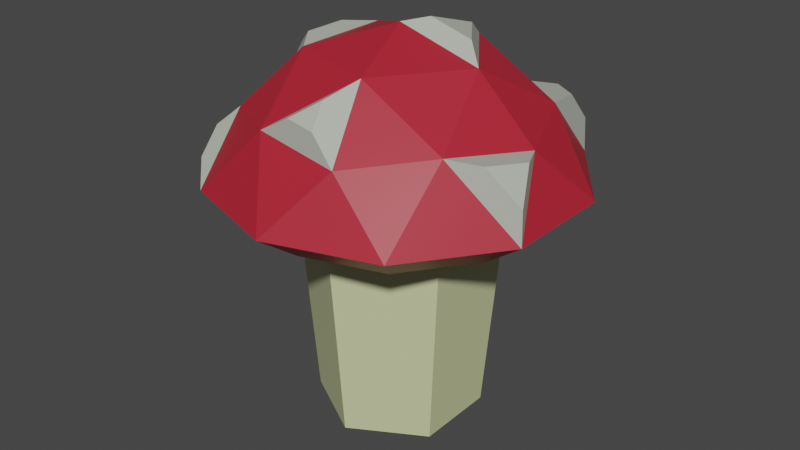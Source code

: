 # Source: cogumelo_.blend  (saved by Blender 3.3.6; exported with 4.5.12 LTS)
import bpy
from mathutils import Matrix  # noqa: F401  (used for matrix-valued properties, if any)

bpy.ops.wm.read_factory_settings(use_empty=True)
scene = bpy.context.scene
scene.name = 'Scene'

# ---- collections
col_collection = bpy.data.collections.new('Collection'); scene.collection.children.link(col_collection)

# ---- materials (node trees are filled in below, after node groups)
mat_material_001 = bpy.data.materials.new('Material.001')
mat_material_001.use_transparent_shadow = False
mat_material_002 = bpy.data.materials.new('Material.002')
mat_material_002.use_transparent_shadow = False
mat_material_004 = bpy.data.materials.new('Material.004')
mat_material_004.use_transparent_shadow = False

# ---- material node trees
mat_material_001.use_nodes = True; mat_material_001.node_tree.nodes.clear()
_N = mat_material_001.node_tree.nodes; _L = mat_material_001.node_tree.links
n0 = _N.new('ShaderNodeBsdfPrincipled'); n0.name = 'Principled BSDF'; n0.location = (10, 300)
n0.distribution = 'GGX'
n0.subsurface_method = 'RANDOM_WALK_SKIN'
n0.inputs[0].default_value = (0.6276, 0.6738, 0.3598, 1.0)
n0.inputs[3].default_value = 1.45
n0.inputs[27].default_value = (0.0, 0.0, 0.0, 1.0)
n0.inputs[28].default_value = 1.0
n1 = _N.new('ShaderNodeOutputMaterial'); n1.name = 'Material Output'; n1.location = (300, 300)
_L.new(n0.outputs[0], n1.inputs[0])
n1.is_active_output = True
mat_material_002.use_nodes = True; mat_material_002.node_tree.nodes.clear()
_N = mat_material_002.node_tree.nodes; _L = mat_material_002.node_tree.links
n0 = _N.new('ShaderNodeBsdfPrincipled'); n0.name = 'Principled BSDF'; n0.location = (10, 300)
n0.distribution = 'GGX'
n0.subsurface_method = 'RANDOM_WALK_SKIN'
n0.inputs[0].default_value = (0.4672, 0.01704, 0.03384, 1.0)
n0.inputs[3].default_value = 1.45
n0.inputs[27].default_value = (0.0, 0.0, 0.0, 1.0)
n0.inputs[28].default_value = 1.0
n1 = _N.new('ShaderNodeOutputMaterial'); n1.name = 'Material Output'; n1.location = (300, 300)
_L.new(n0.outputs[0], n1.inputs[0])
n1.is_active_output = True
mat_material_004.use_nodes = True; mat_material_004.node_tree.nodes.clear()
_N = mat_material_004.node_tree.nodes; _L = mat_material_004.node_tree.links
n0 = _N.new('ShaderNodeBsdfPrincipled'); n0.name = 'Principled BSDF'; n0.location = (10, 300)
n0.distribution = 'GGX'
n0.subsurface_method = 'RANDOM_WALK_SKIN'
n0.inputs[0].default_value = (0.4796, 0.5173, 0.4436, 1.0)
n0.inputs[3].default_value = 1.45
n0.inputs[27].default_value = (0.0, 0.0, 0.0, 1.0)
n0.inputs[28].default_value = 1.0
n1 = _N.new('ShaderNodeOutputMaterial'); n1.name = 'Material Output'; n1.location = (300, 300)
_L.new(n0.outputs[0], n1.inputs[0])
n1.is_active_output = True

# ---- world
world_world = bpy.data.worlds.new('World'); scene.world = world_world
world_world.use_nodes = True; world_world.node_tree.nodes.clear()
_N = world_world.node_tree.nodes; _L = world_world.node_tree.links
n0 = _N.new('ShaderNodeOutputWorld'); n0.name = 'World Output'; n0.location = (300, 300)
n1 = _N.new('ShaderNodeBackground'); n1.name = 'Background'; n1.location = (10, 300)
n1.inputs[0].default_value = (0.05088, 0.05088, 0.05088, 1.0)
_L.new(n1.outputs[0], n0.inputs[0])
n0.is_active_output = True
world_world.color = (0.05088, 0.05088, 0.05088)
world_world.use_sun_shadow = False
world_world.sun_shadow_jitter_overblur = 0.0

# ---- meshes
me_cylinder = bpy.data.meshes.new('Cylinder')
me_cylinder.from_pydata([(-3.163e-09, 0.7926, -1.014), (0.0, 1.0, 1.0), (0.6864, 0.3963, -1.014), (0.866, 0.5, 1.0), (0.6864, -0.3963, -1.014), (0.866, -0.5, 1.0), (-7.245e-08, -0.7926, -1.014), (-8.742e-08, -1.0, 1.0), (-0.6864, -0.3963, -1.014), (-0.866, -0.5, 1.0), (-0.6864, 0.3963, -1.014), (-0.866, 0.5, 1.0), (-4.439e-09, 0.6027, -1.122), (0.5219, 0.3013, -1.122), (0.5219, -0.3013, -1.122), (-5.712e-08, -0.6027, -1.122), (-0.5219, -0.3013, -1.122), (-0.5219, 0.3013, -1.122)], [], [(0, 1, 3, 2), (2, 3, 5, 4), (4, 5, 7, 6), (6, 7, 9, 8), (3, 1, 11, 9, 7, 5), (8, 9, 11, 10), (10, 11, 1, 0), (2, 4, 14, 13), (12, 13, 14, 15, 16, 17), (8, 10, 17, 16), (0, 2, 13, 12), (4, 6, 15, 14), (10, 0, 12, 17), (6, 8, 16, 15)])
_uv = me_cylinder.uv_layers.new(name='UVMap')
_uv.uv.foreach_set('vector', [1.0, 0.5, 1.0, 1.0, 0.8333, 1.0, 0.8333, 0.5, 0.8333, 0.5, 0.8333, 1.0, 0.6667, 1.0, 0.6667, 0.5, 0.6667, 0.5, 0.6667, 1.0, 0.5, 1.0, 0.5, 0.5, 0.5, 0.5, 0.5, 1.0, 0.3333, 1.0, 0.3333, 0.5, 0.4578, 0.37, 0.25, 0.49, 0.04215, 0.37, 0.04215, 0.13, 0.25, 0.01, 0.4578, 0.13, 0.3333, 0.5, 0.3333, 1.0, 0.1667, 1.0, 0.1667, 0.5, 0.1667, 0.5, 0.1667, 1.0, -8.941e-08, 1.0, -8.941e-08, 0.5, 0.8333, 0.5, 0.6667, 0.5, 0.6667, 0.5, 0.8333, 0.5, 0.75, 0.49, 0.9578, 0.37, 0.9578, 0.13, 0.75, 0.01, 0.5422, 0.13, 0.5422, 0.37, 0.3333, 0.5, 0.1667, 0.5, 0.1667, 0.5, 0.3333, 0.5, 1.0, 0.5, 0.8333, 0.5, 0.8333, 0.5, 1.0, 0.5, 0.6667, 0.5, 0.5, 0.5, 0.5, 0.5, 0.6667, 0.5, 0.1667, 0.5, -8.941e-08, 0.5, -8.941e-08, 0.5, 0.1667, 0.5, 0.5, 0.5, 0.3333, 0.5, 0.3333, 0.5, 0.5, 0.5])
me_cylinder.materials.append(mat_material_001)
me_cylinder.use_remesh_fix_poles = True
me_cylinder.use_remesh_preserve_attributes = False
me_cylinder.update()
me_icosphere_002 = bpy.data.meshes.new('Icosphere.002')
me_icosphere_002.from_pydata([(0.3457, 2.286, 0.9962), (-0.8969, 2.69, 0.9962), (-0.8969, 3.997, 0.9962), (0.3457, 4.4, 0.9962), (1.114, 3.343, 0.9962), (0.002235, 3.343, 1.622), (1.334, 2.911, 0.5428), (1.334, 3.776, 0.5428), (0.002235, 1.943, 0.5428), (0.8254, 2.21, 0.5428), (-1.33, 2.911, 0.5428), (-0.821, 2.21, 0.5428), (-0.821, 4.476, 0.5428), (-1.33, 3.776, 0.5428), (0.8254, 4.476, 0.5428), (0.002235, 4.744, 0.5428), (0.8574, 2.722, 1.075), (-0.3244, 2.338, 1.075), (-1.055, 3.343, 1.075), (-0.3244, 4.349, 1.075), (0.8574, 3.965, 1.075), (0.2041, 2.722, 1.438), (0.6555, 3.343, 1.438), (-0.5263, 2.959, 1.438), (-0.5263, 3.727, 1.438), (0.2041, 3.965, 1.438), (0.5791, 3.531, 0.4578), (0.3587, 3.834, 0.4578), (0.002235, 3.95, 0.4578), (-0.3543, 3.834, 0.4578), (-0.5746, 3.531, 0.4578), (-0.5746, 3.156, 0.4578), (-0.3543, 2.853, 0.4578), (0.002235, 2.737, 0.4578), (0.3587, 2.853, 0.4578), (0.5791, 3.156, 0.4578), (0.9975, 3.667, 0.2861), (0.6173, 4.19, 0.2861), (0.002235, 4.39, 0.2861), (-0.6129, 4.19, 0.2861), (-0.993, 3.667, 0.2861), (-0.993, 3.02, 0.2861), (-0.6129, 2.497, 0.2861), (0.002235, 2.297, 0.2861), (0.6173, 2.497, 0.2861), (0.9975, 3.02, 0.2861), (0.4332, 3.483, 0.2226), (0.2686, 3.71, 0.2226), (0.002235, 3.797, 0.2226), (-0.2641, 3.71, 0.2226), (-0.4288, 3.483, 0.2226), (-0.4288, 3.203, 0.2226), (-0.2641, 2.977, 0.2226), (0.002235, 2.89, 0.2226), (0.2686, 2.977, 0.2226), (0.4332, 3.203, 0.2226), (-0.685, 3.515, 1.46), (-0.685, 3.172, 1.46), (-0.9207, 3.343, 1.298), (-1.01, 2.4, 0.677), (-1.039, 2.587, 0.8536), (-1.208, 2.673, 0.677), (0.123, 2.453, 1.351), (0.1716, 2.303, 1.2), (-0.05834, 2.321, 1.227), (1.216, 3.127, 1.016), (1.322, 2.919, 0.7981), (1.092, 2.828, 1.054), (0.5864, 4.432, 1.017), (0.8138, 4.468, 0.8022), (0.829, 4.225, 1.055), (-0.2462, 4.741, 0.7041), (-0.3938, 4.562, 0.9447), (-0.6182, 4.62, 0.7041), (0.5058, 3.464, 1.567), (0.1681, 3.464, 1.662), (0.2724, 3.785, 1.567)], [], [(0, 16, 21), (1, 17, 23), (2, 18, 24), (3, 19, 25), (4, 20, 22), (22, 25, 76, 74), (22, 20, 25), (20, 3, 25), (25, 24, 5), (25, 19, 24), (19, 2, 24), (24, 23, 5), (18, 23, 57, 58), (18, 1, 23), (23, 21, 5), (23, 17, 21), (21, 17, 64, 62), (21, 22, 5), (21, 16, 22), (16, 4, 22), (7, 20, 4), (7, 14, 20), (20, 14, 69, 70), (15, 19, 3), (12, 19, 72, 73), (12, 2, 19), (13, 18, 2), (13, 10, 18), (10, 1, 18), (11, 17, 1), (11, 8, 17), (8, 0, 17), (9, 16, 0), (9, 6, 16), (16, 6, 66, 67), (14, 15, 3), (12, 13, 2), (10, 11, 59, 61), (8, 9, 0), (6, 7, 4), (31, 32, 52, 51), (26, 35, 34, 33, 32, 31, 30, 29, 28, 27), (7, 6, 45, 36), (12, 15, 38, 39), (29, 30, 50, 49), (9, 8, 43, 44), (27, 28, 48, 47), (8, 11, 42, 43), (11, 10, 41, 42), (34, 35, 55, 54), (13, 12, 39, 40), (37, 36, 46, 47), (44, 43, 53, 54), (38, 37, 47, 48), (36, 45, 55, 46), (40, 39, 49, 50), (45, 44, 54, 55), (43, 42, 52, 53), (42, 41, 51, 52), (41, 40, 50, 51), (39, 38, 48, 49), (26, 27, 47, 46), (6, 9, 44, 45), (33, 34, 54, 53), (28, 29, 49, 48), (35, 26, 46, 55), (10, 13, 40, 41), (30, 31, 51, 50), (15, 14, 37, 38), (32, 33, 53, 52), (14, 7, 36, 37), (56, 58, 57), (24, 18, 58, 56), (23, 24, 56, 57), (61, 59, 60), (1, 10, 61, 60), (11, 1, 60, 59), (64, 63, 62), (17, 0, 63, 64), (0, 21, 62, 63), (66, 65, 67), (4, 16, 67, 65), (6, 4, 65, 66), (69, 68, 70), (3, 20, 70, 68), (14, 3, 68, 69), (71, 73, 72), (15, 12, 73, 71), (19, 15, 71, 72), (74, 76, 75), (25, 5, 75, 76), (5, 22, 74, 75)])
me_icosphere_002.polygons.foreach_set('material_index', [0, 0, 0, 0, 0, 1, 0, 0, 0, 0, 0, 0, 1, 0, 0, 0, 1, 0, 0, 0, 0, 0, 1, 0, 1, 0, 0, 0, 0, 0, 0, 0, 0, 0, 1, 0, 0, 1, 0, 0, 0, 0, 0, 0, 0, 0, 0, 0, 0, 0, 0, 0, 0, 0, 0, 0, 0, 0, 0, 0, 0, 0, 0, 0, 0, 0, 0, 0, 0, 0, 0, 1, 1, 1, 1, 1, 1, 1, 1, 1, 1, 1, 1, 1, 1, 1, 1, 1, 1, 1, 1, 1])
_uv = me_icosphere_002.uv_layers.new(name='UVMap')
_uv.uv.foreach_set('vector', [0.1818, 0.3149, 0.2727, 0.3149, 0.2273, 0.3937, 0.0, 0.3149, 0.09091, 0.3149, 0.04546, 0.3937, 0.7273, 0.3149, 0.8182, 0.3149, 0.7727, 0.3937, 0.5455, 0.3149, 0.6364, 0.3149, 0.5909, 0.3937, 0.3636, 0.3149, 0.4545, 0.3149, 0.4091, 0.3937, 0.4091, 0.3937, 0.5, 0.3937, 0.5, 0.3937, 0.4091, 0.3937, 0.4091, 0.3937, 0.4545, 0.3149, 0.5, 0.3937, 0.4545, 0.3149, 0.5455, 0.3149, 0.5, 0.3937, 0.5909, 0.3937, 0.6818, 0.3937, 0.6364, 0.4724, 0.5909, 0.3937, 0.6364, 0.3149, 0.6818, 0.3937, 0.6364, 0.3149, 0.7273, 0.3149, 0.6818, 0.3937, 0.7727, 0.3937, 0.8636, 0.3937, 0.8182, 0.4724, 0.8182, 0.3149, 0.8636, 0.3937, 0.8636, 0.3937, 0.8182, 0.3149, 0.8182, 0.3149, 0.9091, 0.3149, 0.8636, 0.3937, 0.04546, 0.3937, 0.1364, 0.3937, 0.09091, 0.4724, 0.04546, 0.3937, 0.09091, 0.3149, 0.1364, 0.3937, 0.1364, 0.3937, 0.09091, 0.3149, 0.09091, 0.3149, 0.1364, 0.3937, 0.2273, 0.3937, 0.3182, 0.3937, 0.2727, 0.4724, 0.2273, 0.3937, 0.2727, 0.3149, 0.3182, 0.3937, 0.2727, 0.3149, 0.3636, 0.3149, 0.3182, 0.3937, 0.4091, 0.2362, 0.4545, 0.3149, 0.3636, 0.3149, 0.4091, 0.2362, 0.5, 0.2362, 0.4545, 0.3149, 0.4545, 0.3149, 0.5, 0.2362, 0.5, 0.2362, 0.4545, 0.3149, 0.5909, 0.2362, 0.6364, 0.3149, 0.5455, 0.3149, 0.6818, 0.2362, 0.6364, 0.3149, 0.6364, 0.3149, 0.6818, 0.2362, 0.6818, 0.2362, 0.7273, 0.3149, 0.6364, 0.3149, 0.7727, 0.2362, 0.8182, 0.3149, 0.7273, 0.3149, 0.7727, 0.2362, 0.8636, 0.2362, 0.8182, 0.3149, 0.8636, 0.2362, 0.9091, 0.3149, 0.8182, 0.3149, 0.04546, 0.2362, 0.09091, 0.3149, 0.0, 0.3149, 0.04546, 0.2362, 0.1364, 0.2362, 0.09091, 0.3149, 0.1364, 0.2362, 0.1818, 0.3149, 0.09091, 0.3149, 0.2273, 0.2362, 0.2727, 0.3149, 0.1818, 0.3149, 0.2273, 0.2362, 0.3182, 0.2362, 0.2727, 0.3149, 0.2727, 0.3149, 0.3182, 0.2362, 0.3182, 0.2362, 0.2727, 0.3149, 0.5, 0.2362, 0.5909, 0.2362, 0.5455, 0.3149, 0.6818, 0.2362, 0.7727, 0.2362, 0.7273, 0.3149, 0.8636, 0.2362, 0.9545, 0.2362, 0.9545, 0.2362, 0.8636, 0.2362, 0.1364, 0.2362, 0.2273, 0.2362, 0.1818, 0.3149, 0.3182, 0.2362, 0.4091, 0.2362, 0.3636, 0.3149, 0.8636, 0.2362, 0.04546, 0.2362, 0.04546, 0.2362, 0.8636, 0.2362, 0.4091, 0.2362, 0.3182, 0.2362, 0.2273, 0.2362, 0.1364, 0.2362, 0.04546, 0.2362, 0.8636, 0.2362, 0.7727, 0.2362, 0.6818, 0.2362, 0.5909, 0.2362, 0.5, 0.2362, 0.4091, 0.2362, 0.3182, 0.2362, 0.3182, 0.2362, 0.4091, 0.2362, 0.6818, 0.2362, 0.5909, 0.2362, 0.5909, 0.2362, 0.6818, 0.2362, 0.6818, 0.2362, 0.7727, 0.2362, 0.7727, 0.2362, 0.6818, 0.2362, 0.2273, 0.2362, 0.1364, 0.2362, 0.1364, 0.2362, 0.2273, 0.2362, 0.5, 0.2362, 0.5909, 0.2362, 0.5909, 0.2362, 0.5, 0.2362, 0.1364, 0.2362, 0.04546, 0.2362, 0.04546, 0.2362, 0.1364, 0.2362, 0.9545, 0.2362, 0.8636, 0.2362, 0.8636, 0.2362, 0.9545, 0.2362, 0.2273, 0.2362, 0.3182, 0.2362, 0.3182, 0.2362, 0.2273, 0.2362, 0.7727, 0.2362, 0.6818, 0.2362, 0.6818, 0.2362, 0.7727, 0.2362, 0.5, 0.2362, 0.4091, 0.2362, 0.4091, 0.2362, 0.5, 0.2362, 0.2273, 0.2362, 0.1364, 0.2362, 0.1364, 0.2362, 0.2273, 0.2362, 0.5909, 0.2362, 0.5, 0.2362, 0.5, 0.2362, 0.5909, 0.2362, 0.4091, 0.2362, 0.3182, 0.2362, 0.3182, 0.2362, 0.4091, 0.2362, 0.7727, 0.2362, 0.6818, 0.2362, 0.6818, 0.2362, 0.7727, 0.2362, 0.3182, 0.2362, 0.2273, 0.2362, 0.2273, 0.2362, 0.3182, 0.2362, 0.1364, 0.2362, 0.04546, 0.2362, 0.04546, 0.2362, 0.1364, 0.2362, 0.9545, 0.2362, 0.8636, 0.2362, 0.8636, 0.2362, 0.9545, 0.2362, 0.8636, 0.2362, 0.7727, 0.2362, 0.7727, 0.2362, 0.8636, 0.2362, 0.6818, 0.2362, 0.5909, 0.2362, 0.5909, 0.2362, 0.6818, 0.2362, 0.4091, 0.2362, 0.5, 0.2362, 0.5, 0.2362, 0.4091, 0.2362, 0.3182, 0.2362, 0.2273, 0.2362, 0.2273, 0.2362, 0.3182, 0.2362, 0.1364, 0.2362, 0.2273, 0.2362, 0.2273, 0.2362, 0.1364, 0.2362, 0.5909, 0.2362, 0.6818, 0.2362, 0.6818, 0.2362, 0.5909, 0.2362, 0.3182, 0.2362, 0.4091, 0.2362, 0.4091, 0.2362, 0.3182, 0.2362, 0.8636, 0.2362, 0.7727, 0.2362, 0.7727, 0.2362, 0.8636, 0.2362, 0.7727, 0.2362, 0.8636, 0.2362, 0.8636, 0.2362, 0.7727, 0.2362, 0.5909, 0.2362, 0.5, 0.2362, 0.5, 0.2362, 0.5909, 0.2362, 0.04546, 0.2362, 0.1364, 0.2362, 0.1364, 0.2362, 0.04546, 0.2362, 0.5, 0.2362, 0.4091, 0.2362, 0.4091, 0.2362, 0.5, 0.2362, 0.7727, 0.3937, 0.8182, 0.3149, 0.8636, 0.3937, 0.7727, 0.3937, 0.8182, 0.3149, 0.8182, 0.3149, 0.7727, 0.3937, 0.8636, 0.3937, 0.7727, 0.3937, 0.7727, 0.3937, 0.8636, 0.3937, 0.8636, 0.2362, 0.9545, 0.2362, 0.9091, 0.3149, 0.9091, 0.3149, 0.8636, 0.2362, 0.8636, 0.2362, 0.9091, 0.3149, 0.04546, 0.2362, 0.0, 0.3149, 0.0, 0.3149, 0.04546, 0.2362, 0.09091, 0.3149, 0.1818, 0.3149, 0.1364, 0.3937, 0.09091, 0.3149, 0.1818, 0.3149, 0.1818, 0.3149, 0.09091, 0.3149, 0.1818, 0.3149, 0.2273, 0.3937, 0.2273, 0.3937, 0.1818, 0.3149, 0.3182, 0.2362, 0.3636, 0.3149, 0.2727, 0.3149, 0.3636, 0.3149, 0.2727, 0.3149, 0.2727, 0.3149, 0.3636, 0.3149, 0.3182, 0.2362, 0.3636, 0.3149, 0.3636, 0.3149, 0.3182, 0.2362, 0.5, 0.2362, 0.5455, 0.3149, 0.4545, 0.3149, 0.5455, 0.3149, 0.4545, 0.3149, 0.4545, 0.3149, 0.5455, 0.3149, 0.5, 0.2362, 0.5455, 0.3149, 0.5455, 0.3149, 0.5, 0.2362, 0.5909, 0.2362, 0.6818, 0.2362, 0.6364, 0.3149, 0.5909, 0.2362, 0.6818, 0.2362, 0.6818, 0.2362, 0.5909, 0.2362, 0.6364, 0.3149, 0.5909, 0.2362, 0.5909, 0.2362, 0.6364, 0.3149, 0.4091, 0.3937, 0.5, 0.3937, 0.4545, 0.4724, 0.5909, 0.3937, 0.6364, 0.4724, 0.6364, 0.4724, 0.5909, 0.3937, 0.2727, 0.4724, 0.3182, 0.3937, 0.3182, 0.3937, 0.2727, 0.4724])
me_icosphere_002.materials.append(mat_material_002)
me_icosphere_002.materials.append(mat_material_004)
me_icosphere_002.materials.append(None)
me_icosphere_002.use_remesh_fix_poles = True
me_icosphere_002.use_remesh_preserve_attributes = False
me_icosphere_002.update()

# ---- objects
ob_caule = bpy.data.objects.new('caule', me_cylinder)
ob_cabeca = bpy.data.objects.new('cabeca', me_icosphere_002)

# ---- transforms, parenting, visibility, modifiers, constraints
ob_caule.location = (0.0, 2.356, 3.074)
ob_caule.scale = (1.781, 1.781, 2.289)
ob_cabeca.location = (0.0, -5.074, 3.746)
ob_cabeca.scale = (2.223, 2.223, 2.223)

# ---- collection membership
col_collection.objects.link(ob_caule)
col_collection.objects.link(ob_cabeca)

# ---- scene / render settings (as saved in the file)
scene.frame_start = 1; scene.frame_end = 250; scene.frame_set(7)
scene.render.engine = 'BLENDER_EEVEE_NEXT'
scene.cycles.sampling_pattern = 'TABULATED_SOBOL'
scene.cycles.use_light_tree = False
scene.view_settings.view_transform = 'Filmic'
bpy.context.view_layer.update()

# ---- added for rendering (the .blend has no active camera and no usable light): camera, sun
cam_auto = bpy.data.cameras.new('AutoCamera')
cam_auto.lens = 50.0
cam_auto.sensor_width = 36.0
cam_auto.clip_end = 1000.0
ob_auto_camera = bpy.data.objects.new('AutoCamera', cam_auto)
scene.collection.objects.link(ob_auto_camera)
ob_auto_camera.location = (10.2226, -9.90258, 12.1474)
ob_auto_camera.rotation_euler = (1.09748, -7.21219e-08, 0.694738)
scene.camera = ob_auto_camera
light_auto_sun = bpy.data.lights.new('AutoSun', 'SUN')
light_auto_sun.energy = 3.0
light_auto_sun.angle = 0.0523599
ob_auto_sun = bpy.data.objects.new('AutoSun', light_auto_sun)
scene.collection.objects.link(ob_auto_sun)
ob_auto_sun.rotation_euler = (0.872665, 0.174533, 0.523599)
bpy.context.view_layer.update()

